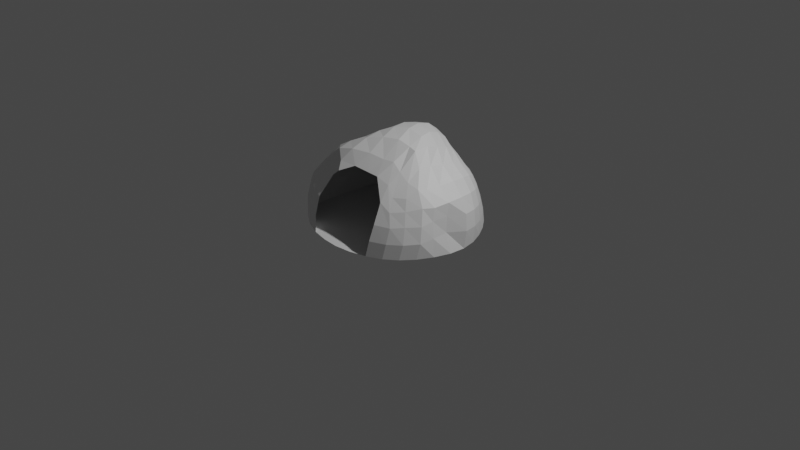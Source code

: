 # Source: Cavern.blend  (saved by Blender 3.6.13; exported with 4.5.12 LTS)
import bpy
from mathutils import Matrix  # noqa: F401  (used for matrix-valued properties, if any)

bpy.ops.wm.read_factory_settings(use_empty=True)
scene = bpy.context.scene
scene.name = 'Scene'

# ---- collections
col_collection = bpy.data.collections.new('Collection'); scene.collection.children.link(col_collection)

# ---- materials (node trees are filled in below, after node groups)
mat_material = bpy.data.materials.new('Material')
mat_material.alpha_threshold = 0.0
mat_material.use_transparent_shadow = False
mat_material.roughness = 0.5
mat_material.line_color = (0.0, 0.0, 0.0, 1.0)

# ---- material node trees
mat_material.use_nodes = True; mat_material.node_tree.nodes.clear()
_N = mat_material.node_tree.nodes; _L = mat_material.node_tree.links
n0 = _N.new('ShaderNodeOutputMaterial'); n0.name = 'Material Output'; n0.location = (300, 300)
n1 = _N.new('ShaderNodeBsdfPrincipled'); n1.name = 'Principled BSDF'; n1.location = (10, 300)
n1.distribution = 'GGX'
n1.subsurface_method = 'RANDOM_WALK_SKIN'
n1.inputs[3].default_value = 1.45
n1.inputs[27].default_value = (0.0, 0.0, 0.0, 1.0)
n1.inputs[28].default_value = 1.0
_L.new(n1.outputs[0], n0.inputs[0])
n0.is_active_output = True

# ---- world
world_world = bpy.data.worlds.new('World'); scene.world = world_world
world_world.use_nodes = True; world_world.node_tree.nodes.clear()
_N = world_world.node_tree.nodes; _L = world_world.node_tree.links
n0 = _N.new('ShaderNodeOutputWorld'); n0.name = 'World Output'; n0.location = (300, 300)
n1 = _N.new('ShaderNodeBackground'); n1.name = 'Background'; n1.location = (10, 300)
n1.inputs[0].default_value = (0.05088, 0.05088, 0.05088, 1.0)
_L.new(n1.outputs[0], n0.inputs[0])
n0.is_active_output = True
world_world.color = (0.05088, 0.05088, 0.05088)
world_world.use_sun_shadow = False
world_world.sun_shadow_jitter_overblur = 0.0

# ---- cameras
cam_camera = bpy.data.cameras.new('Camera')
cam_camera.clip_end = 100.0
cam_camera.ortho_scale = 7.314

# ---- lights
light_light = bpy.data.lights.new('Light', 'POINT')
light_light.transmission_factor = 0.0
light_light.energy = 1000.0
light_light.shadow_soft_size = 0.1
light_light.shadow_maximum_resolution = 0.006
light_light.use_absolute_resolution = True

# ---- meshes
me_cube = bpy.data.meshes.new('Cube')
me_cube.from_pydata([(-0.5021, 0.5181, 0.5221), (0.5346, 0.4992, 0.502), (-0.5101, -0.4349, 0.6237), (0.5821, -0.4567, 0.5657), (-0.5527, 0.5686, 0.4331), (-0.6119, 0.6217, 0.3194), (-0.6482, 0.6467, 0.1945), (-0.65, 0.63, -2.384e-07), (0.6482, -0.6126, -2.384e-07), (0.675, -0.5854, 0.1553), (0.6539, -0.5453, 0.3202), (0.6184, -0.5026, 0.4557), (0.5592, 0.5281, 0.4156), (0.5849, 0.5588, 0.2874), (0.6074, 0.5831, 0.142), (0.6174, 0.593, -2.384e-07), (-0.6002, -0.4512, 0.5148), (-0.7446, -0.5171, 0.3732), (-0.7439, -0.5773, 0.1853), (-0.6957, -0.6203, -2.384e-07), (0.5863, 0.4274, 0.5446), (0.6504, 0.3196, 0.593), (0.6984, 0.1875, 0.627), (0.7117, 0.03617, 0.6384), (0.6873, -0.1216, 0.6297), (0.6554, -0.2573, 0.6222), (0.6282, -0.3488, 0.6401), (-0.4279, 0.5268, 0.5421), (-0.3171, 0.5557, 0.5748), (-0.1674, 0.5988, 0.603), (0.0007341, 0.6124, 0.6089), (0.1651, 0.5951, 0.5945), (0.3191, 0.5653, 0.569), (0.4498, 0.5321, 0.5353), (0.4684, -0.5285, 0.5619), (0.3921, -0.5095, 0.6593), (0.2573, -0.5263, 0.7102), (0.1447, -0.5282, 0.7154), (-0.04721, -0.5361, 0.7277), (-0.2543, -0.5355, 0.7229), (-0.3929, -0.4782, 0.6757), (-0.5432, -0.382, 0.6792), (-0.5485, -0.2903, 0.7274), (-0.504, -0.1601, 0.7277), (-0.4781, -0.004188, 0.6977), (-0.4849, 0.167, 0.6575), (-0.5005, 0.3222, 0.6186), (-0.5105, 0.4468, 0.5779), (-0.4063, 0.4342, 0.6364), (-0.3839, 0.3226, 0.7001), (-0.3603, 0.1901, 0.7582), (-0.3355, 0.03237, 0.8098), (-0.3372, -0.1467, 0.8378), (-0.3695, -0.3086, 0.8283), (-0.3978, -0.4274, 0.7762), (-0.2977, 0.4874, 0.6894), (-0.282, 0.4074, 0.7789), (-0.2655, 0.2878, 0.8415), (-0.2398, 0.117, 0.8947), (-0.1938, -0.078, 0.9256), (-0.1766, -0.27, 0.9073), (-0.1982, -0.4326, 0.8315), (-0.1586, 0.5477, 0.73), (-0.1528, 0.4878, 0.8352), (-0.1509, 0.375, 0.9049), (-0.136, 0.1982, 0.9537), (-0.0634, -0.005315, 0.9837), (0.006731, -0.2165, 0.9522), (0.02527, -0.4084, 0.8458), (0.007384, 0.5612, 0.7407), (0.0124, 0.5029, 0.8511), (0.006677, 0.3963, 0.9329), (0.03253, 0.2225, 0.9835), (0.1144, 0.02501, 1.009), (0.1908, -0.1835, 0.9731), (0.2072, -0.3972, 0.834), (0.175, 0.529, 0.7197), (0.1866, 0.4534, 0.8219), (0.1935, 0.3409, 0.9028), (0.239, 0.1835, 0.964), (0.3112, -0.0006645, 0.9878), (0.3499, -0.1935, 0.9473), (0.3268, -0.3785, 0.8376), (0.3394, 0.4787, 0.677), (0.365, 0.3809, 0.7626), (0.3917, 0.2571, 0.8301), (0.4266, 0.106, 0.8813), (0.4377, -0.04525, 0.9376), (0.4362, -0.2039, 0.9309), (0.4237, -0.3884, 0.7666), (0.4803, 0.4394, 0.6196), (0.524, 0.3268, 0.6846), (0.559, 0.1903, 0.7281), (0.5679, 0.03678, 0.756), (0.5497, -0.1092, 0.7855), (0.5296, -0.2388, 0.7895), (0.5233, -0.3803, 0.686), (0.7183, 0.4658, -2.384e-07), (0.7113, 0.4607, 0.1465), (0.6907, 0.4491, 0.2992), (0.6531, 0.4349, 0.436), (0.8027, 0.3233, -2.384e-07), (0.8045, 0.3261, 0.1597), (0.7847, 0.3251, 0.3223), (0.7361, 0.3217, 0.4702), (0.8668, 0.171, -2.384e-07), (0.8769, 0.181, 0.1748), (0.856, 0.1872, 0.3441), (0.7976, 0.189, 0.4981), (0.8977, 0.009351, -2.384e-07), (0.9116, 0.02432, 0.1853), (0.8907, 0.03588, 0.3553), (0.8233, 0.03948, 0.5087), (0.8854, -0.1597, -2.384e-07), (0.8275, -0.1663, 0.2058), (0.8152, -0.1473, 0.3685), (0.8085, -0.1194, 0.4973), (0.8304, -0.3289, -2.384e-07), (0.8113, -0.3203, 0.1853), (0.7824, -0.3016, 0.3488), (0.7723, -0.2676, 0.4767), (0.7505, -0.4828, -2.384e-07), (0.7763, -0.4572, 0.162), (0.7574, -0.4253, 0.3232), (0.7208, -0.3798, 0.4856), (0.5227, -0.7125, -2.384e-07), (0.5476, -0.6866, 0.1539), (0.5517, -0.6404, 0.3085), (0.5049, -0.5997, 0.4404), (0.3694, -0.7863, -2.384e-07), (0.3931, -0.7607, 0.1582), (0.4074, -0.7091, 0.318), (0.3964, -0.6144, 0.5136), (0.1929, -0.8352, -2.384e-07), (0.3149, -0.5611, 0.6225), (0.01003, -0.8551, -2.384e-07), (-0.1657, -0.8427, -2.384e-07), (-0.2001, -0.6125, 0.6531), (-0.3503, -0.8034, -2.384e-07), (-0.3718, -0.7789, 0.1643), (-0.3798, -0.7168, 0.3517), (-0.31, -0.5917, 0.5682), (-0.5377, -0.726, -2.384e-07), (-0.5776, -0.6866, 0.1777), (-0.587, -0.6217, 0.3675), (-0.472, -0.5317, 0.5302), (-0.5248, 0.694, -2.384e-07), (-0.5224, 0.6923, 0.1627), (-0.4871, 0.6533, 0.2732), (-0.4538, 0.5981, 0.4038), (-0.3643, 0.7528, -2.384e-07), (-0.371, 0.7293, 0.1352), (-0.3475, 0.6839, 0.2667), (-0.3285, 0.6286, 0.4237), (-0.1586, 0.8037, -2.384e-07), (-0.1475, 0.7843, 0.1), (-0.1916, 0.7317, 0.297), (-0.1786, 0.6742, 0.4706), (0.007566, 0.821, -2.384e-07), (0.008211, 0.8012, 0.1337), (-0.008095, 0.7574, 0.3156), (-0.004248, 0.6902, 0.4731), (0.1778, 0.8085, -2.384e-07), (0.1744, 0.7939, 0.1562), (0.168, 0.7513, 0.3167), (0.1625, 0.681, 0.463), (0.3409, 0.7653, -2.384e-07), (0.3359, 0.7519, 0.1505), (0.3239, 0.7125, 0.3048), (0.314, 0.6495, 0.4456), (0.4898, 0.6934, -2.384e-07), (0.4822, 0.6815, 0.1447), (0.4638, 0.648, 0.292), (0.4487, 0.5993, 0.425), (-0.8, -0.4946, -2.384e-07), (-0.8454, -0.4572, 0.1879), (-0.8375, -0.4092, 0.3801), (-0.7027, -0.3668, 0.5415), (-0.8476, -0.3525, -2.384e-07), (-0.8803, -0.3196, 0.1875), (-0.86, -0.2782, 0.3878), (-0.7349, -0.2669, 0.5721), (-0.8506, -0.1762, -2.384e-07), (-0.8628, -0.1405, 0.1937), (-0.8225, -0.1078, 0.3971), (-0.6902, -0.1247, 0.5803), (-0.8351, 0.04295, -2.384e-07), (-0.8289, 0.07461, 0.2097), (-0.7681, 0.089, 0.4022), (-0.6429, 0.05168, 0.5686), (-0.8192, 0.2516, -2.384e-07), (-0.8056, 0.294, 0.233), (-0.7388, 0.2924, 0.4046), (-0.6256, 0.2371, 0.5473), (-0.7915, 0.4199, -2.384e-07), (-0.7818, 0.4612, 0.2379), (-0.725, 0.4548, 0.401), (-0.6238, 0.3935, 0.526), (-0.7374, 0.5434, -2.384e-07), (-0.7329, 0.5746, 0.2232), (-0.6897, 0.5607, 0.3695), (-0.6075, 0.5054, 0.4867)], [], [(48, 49, 56, 55), (49, 50, 57, 56), (50, 51, 58, 57), (51, 52, 59, 58), (52, 53, 60, 59), (53, 54, 61, 60), (55, 56, 63, 62), (56, 57, 64, 63), (57, 58, 65, 64), (58, 59, 66, 65), (59, 60, 67, 66), (60, 61, 68, 67), (62, 63, 70, 69), (63, 64, 71, 70), (64, 65, 72, 71), (65, 66, 73, 72), (66, 67, 74, 73), (67, 68, 75, 74), (69, 70, 77, 76), (70, 71, 78, 77), (71, 72, 79, 78), (72, 73, 80, 79), (73, 74, 81, 80), (74, 75, 82, 81), (76, 77, 84, 83), (77, 78, 85, 84), (78, 79, 86, 85), (79, 80, 87, 86), (80, 81, 88, 87), (81, 82, 89, 88), (83, 84, 91, 90), (84, 85, 92, 91), (85, 86, 93, 92), (86, 87, 94, 93), (87, 88, 95, 94), (88, 89, 96, 95), (0, 47, 48, 27), (47, 46, 49, 48), (46, 45, 50, 49), (45, 44, 51, 50), (44, 43, 52, 51), (43, 42, 53, 52), (42, 41, 54, 53), (41, 2, 40, 54), (54, 40, 39, 61), (61, 39, 38, 68), (68, 38, 37, 75), (75, 37, 36, 82), (82, 36, 35, 89), (89, 35, 34, 96), (96, 34, 3, 26), (95, 96, 26, 25), (94, 95, 25, 24), (93, 94, 24, 23), (92, 93, 23, 22), (91, 92, 22, 21), (90, 91, 21, 20), (33, 90, 20, 1), (32, 83, 90, 33), (31, 76, 83, 32), (30, 69, 76, 31), (29, 62, 69, 30), (28, 55, 62, 29), (27, 48, 55, 28), (97, 98, 102, 101), (98, 99, 103, 102), (99, 100, 104, 103), (101, 102, 106, 105), (102, 103, 107, 106), (103, 104, 108, 107), (105, 106, 110, 109), (106, 107, 111, 110), (107, 108, 112, 111), (109, 110, 114, 113), (110, 111, 115, 114), (111, 112, 116, 115), (113, 114, 118, 117), (114, 115, 119, 118), (115, 116, 120, 119), (117, 118, 122, 121), (118, 119, 123, 122), (119, 120, 124, 123), (15, 14, 98, 97), (14, 13, 99, 98), (13, 12, 100, 99), (12, 1, 20, 100), (100, 20, 21, 104), (104, 21, 22, 108), (108, 22, 23, 112), (112, 23, 24, 116), (116, 24, 25, 120), (120, 25, 26, 124), (124, 26, 3, 11), (123, 124, 11, 10), (122, 123, 10, 9), (121, 122, 9, 8), (125, 126, 130, 129), (126, 127, 131, 130), (127, 128, 132, 131), (138, 139, 143, 142), (139, 140, 144, 143), (140, 141, 145, 144), (8, 9, 126, 125), (9, 10, 127, 126), (10, 11, 128, 127), (11, 3, 34, 128), (128, 34, 35, 132), (132, 35, 36, 134), (137, 38, 39, 141), (141, 39, 40, 145), (145, 40, 2, 16), (144, 145, 16, 17), (143, 144, 17, 18), (142, 143, 18, 19), (146, 147, 151, 150), (147, 148, 152, 151), (148, 149, 153, 152), (150, 151, 155, 154), (151, 152, 156, 155), (152, 153, 157, 156), (154, 155, 159, 158), (155, 156, 160, 159), (156, 157, 161, 160), (158, 159, 163, 162), (159, 160, 164, 163), (160, 161, 165, 164), (162, 163, 167, 166), (163, 164, 168, 167), (164, 165, 169, 168), (166, 167, 171, 170), (167, 168, 172, 171), (168, 169, 173, 172), (7, 6, 147, 146), (6, 5, 148, 147), (5, 4, 149, 148), (4, 0, 27, 149), (149, 27, 28, 153), (153, 28, 29, 157), (157, 29, 30, 161), (161, 30, 31, 165), (165, 31, 32, 169), (169, 32, 33, 173), (173, 33, 1, 12), (172, 173, 12, 13), (171, 172, 13, 14), (170, 171, 14, 15), (174, 175, 179, 178), (175, 176, 180, 179), (176, 177, 181, 180), (178, 179, 183, 182), (179, 180, 184, 183), (180, 181, 185, 184), (182, 183, 187, 186), (183, 184, 188, 187), (184, 185, 189, 188), (186, 187, 191, 190), (187, 188, 192, 191), (188, 189, 193, 192), (190, 191, 195, 194), (191, 192, 196, 195), (192, 193, 197, 196), (97, 101, 105, 109, 113, 117, 121, 8, 125, 129, 133, 135, 136, 138, 142, 19, 174, 178, 182, 186, 190, 194, 198, 7, 146, 150, 154, 158, 162, 166, 170, 15), (194, 195, 199, 198), (195, 196, 200, 199), (196, 197, 201, 200), (19, 18, 175, 174), (18, 17, 176, 175), (17, 16, 177, 176), (16, 2, 41, 177), (177, 41, 42, 181), (181, 42, 43, 185), (185, 43, 44, 189), (189, 44, 45, 193), (193, 45, 46, 197), (197, 46, 47, 201), (201, 47, 0, 4), (200, 201, 4, 5), (199, 200, 5, 6), (198, 199, 6, 7)])
_uv = me_cube.uv_layers.new(name='UVMap')
_uv.uv.foreach_set('vector', [0.6562, 0.5313, 0.6875, 0.5313, 0.6875, 0.5625, 0.6563, 0.5625, 0.6875, 0.5313, 0.7188, 0.5313, 0.7188, 0.5625, 0.6875, 0.5625, 0.7188, 0.5313, 0.75, 0.5313, 0.75, 0.5625, 0.7188, 0.5625, 0.75, 0.5313, 0.7813, 0.5313, 0.7813, 0.5625, 0.75, 0.5625, 0.7813, 0.5313, 0.8125, 0.5313, 0.8125, 0.5625, 0.7813, 0.5625, 0.8125, 0.5313, 0.8438, 0.5313, 0.8438, 0.5625, 0.8125, 0.5625, 0.6563, 0.5625, 0.6875, 0.5625, 0.6875, 0.5938, 0.6563, 0.5938, 0.6875, 0.5625, 0.7188, 0.5625, 0.7187, 0.5938, 0.6875, 0.5938, 0.7188, 0.5625, 0.75, 0.5625, 0.75, 0.5938, 0.7187, 0.5938, 0.75, 0.5625, 0.7813, 0.5625, 0.7813, 0.5938, 0.75, 0.5938, 0.7813, 0.5625, 0.8125, 0.5625, 0.8125, 0.5938, 0.7813, 0.5938, 0.8125, 0.5625, 0.8438, 0.5625, 0.8438, 0.5938, 0.8125, 0.5938, 0.6563, 0.5938, 0.6875, 0.5938, 0.6875, 0.625, 0.6563, 0.625, 0.6875, 0.5938, 0.7187, 0.5938, 0.7188, 0.625, 0.6875, 0.625, 0.7187, 0.5938, 0.75, 0.5938, 0.75, 0.625, 0.7188, 0.625, 0.75, 0.5938, 0.7813, 0.5938, 0.7813, 0.625, 0.75, 0.625, 0.7813, 0.5938, 0.8125, 0.5938, 0.8125, 0.625, 0.7813, 0.625, 0.8125, 0.5938, 0.8438, 0.5938, 0.8438, 0.625, 0.8125, 0.625, 0.6563, 0.625, 0.6875, 0.625, 0.6875, 0.6563, 0.6563, 0.6563, 0.6875, 0.625, 0.7188, 0.625, 0.7187, 0.6563, 0.6875, 0.6563, 0.7188, 0.625, 0.75, 0.625, 0.75, 0.6563, 0.7187, 0.6563, 0.75, 0.625, 0.7813, 0.625, 0.7813, 0.6563, 0.75, 0.6563, 0.7813, 0.625, 0.8125, 0.625, 0.8125, 0.6563, 0.7813, 0.6563, 0.8125, 0.625, 0.8438, 0.625, 0.8438, 0.6562, 0.8125, 0.6563, 0.6563, 0.6563, 0.6875, 0.6563, 0.6875, 0.6875, 0.6562, 0.6875, 0.6875, 0.6563, 0.7187, 0.6563, 0.7188, 0.6875, 0.6875, 0.6875, 0.7187, 0.6563, 0.75, 0.6563, 0.75, 0.6875, 0.7188, 0.6875, 0.75, 0.6563, 0.7813, 0.6563, 0.7813, 0.6875, 0.75, 0.6875, 0.7813, 0.6563, 0.8125, 0.6563, 0.8125, 0.6875, 0.7813, 0.6875, 0.8125, 0.6563, 0.8438, 0.6562, 0.8438, 0.6875, 0.8125, 0.6875, 0.6562, 0.6875, 0.6875, 0.6875, 0.6875, 0.7188, 0.6562, 0.7188, 0.6875, 0.6875, 0.7188, 0.6875, 0.7188, 0.7188, 0.6875, 0.7188, 0.7188, 0.6875, 0.75, 0.6875, 0.75, 0.7188, 0.7188, 0.7188, 0.75, 0.6875, 0.7813, 0.6875, 0.7813, 0.7188, 0.75, 0.7188, 0.7813, 0.6875, 0.8125, 0.6875, 0.8125, 0.7188, 0.7813, 0.7188, 0.8125, 0.6875, 0.8438, 0.6875, 0.8438, 0.7188, 0.8125, 0.7188, 0.625, 0.5, 0.6563, 0.5, 0.6562, 0.5313, 0.625, 0.5313, 0.6563, 0.5, 0.6875, 0.5, 0.6875, 0.5313, 0.6562, 0.5313, 0.6875, 0.5, 0.7188, 0.5, 0.7188, 0.5313, 0.6875, 0.5313, 0.7188, 0.5, 0.75, 0.5, 0.75, 0.5313, 0.7188, 0.5313, 0.75, 0.5, 0.7813, 0.5, 0.7813, 0.5313, 0.75, 0.5313, 0.7813, 0.5, 0.8125, 0.5, 0.8125, 0.5313, 0.7813, 0.5313, 0.8125, 0.5, 0.8438, 0.5, 0.8438, 0.5313, 0.8125, 0.5313, 0.8438, 0.5, 0.875, 0.5, 0.875, 0.5313, 0.8438, 0.5313, 0.8438, 0.5313, 0.875, 0.5313, 0.875, 0.5625, 0.8438, 0.5625, 0.8438, 0.5625, 0.875, 0.5625, 0.875, 0.5938, 0.8438, 0.5938, 0.8438, 0.5938, 0.875, 0.5938, 0.875, 0.625, 0.8438, 0.625, 0.8438, 0.625, 0.875, 0.625, 0.875, 0.6563, 0.8438, 0.6562, 0.8438, 0.6562, 0.875, 0.6563, 0.875, 0.6875, 0.8438, 0.6875, 0.8438, 0.6875, 0.875, 0.6875, 0.875, 0.7188, 0.8438, 0.7188, 0.8438, 0.7188, 0.875, 0.7188, 0.875, 0.75, 0.8438, 0.75, 0.8125, 0.7188, 0.8438, 0.7188, 0.8438, 0.75, 0.8125, 0.75, 0.7813, 0.7188, 0.8125, 0.7188, 0.8125, 0.75, 0.7813, 0.75, 0.75, 0.7188, 0.7813, 0.7188, 0.7813, 0.75, 0.75, 0.75, 0.7188, 0.7188, 0.75, 0.7188, 0.75, 0.75, 0.7188, 0.75, 0.6875, 0.7188, 0.7188, 0.7188, 0.7188, 0.75, 0.6875, 0.75, 0.6562, 0.7188, 0.6875, 0.7188, 0.6875, 0.75, 0.6563, 0.75, 0.625, 0.7188, 0.6562, 0.7188, 0.6563, 0.75, 0.625, 0.75, 0.625, 0.6875, 0.6562, 0.6875, 0.6562, 0.7188, 0.625, 0.7188, 0.625, 0.6563, 0.6563, 0.6563, 0.6562, 0.6875, 0.625, 0.6875, 0.625, 0.625, 0.6563, 0.625, 0.6563, 0.6563, 0.625, 0.6563, 0.625, 0.5938, 0.6563, 0.5938, 0.6563, 0.625, 0.625, 0.625, 0.625, 0.5625, 0.6563, 0.5625, 0.6563, 0.5938, 0.625, 0.5938, 0.625, 0.5313, 0.6562, 0.5313, 0.6563, 0.5625, 0.625, 0.5625, 0.5, 0.7813, 0.5313, 0.7813, 0.5312, 0.8125, 0.5, 0.8125, 0.5313, 0.7813, 0.5625, 0.7812, 0.5625, 0.8125, 0.5312, 0.8125, 0.5625, 0.7812, 0.5938, 0.7812, 0.5938, 0.8125, 0.5625, 0.8125, 0.5, 0.8125, 0.5312, 0.8125, 0.5313, 0.8438, 0.5, 0.8438, 0.5312, 0.8125, 0.5625, 0.8125, 0.5625, 0.8438, 0.5313, 0.8438, 0.5625, 0.8125, 0.5938, 0.8125, 0.5938, 0.8438, 0.5625, 0.8438, 0.5, 0.8438, 0.5313, 0.8438, 0.5312, 0.875, 0.5, 0.875, 0.5313, 0.8438, 0.5625, 0.8438, 0.5625, 0.875, 0.5312, 0.875, 0.5625, 0.8438, 0.5938, 0.8438, 0.5938, 0.875, 0.5625, 0.875, 0.5, 0.875, 0.5312, 0.875, 0.5313, 0.9063, 0.5, 0.9063, 0.5312, 0.875, 0.5625, 0.875, 0.5625, 0.9063, 0.5313, 0.9063, 0.5625, 0.875, 0.5938, 0.875, 0.5938, 0.9063, 0.5625, 0.9063, 0.5, 0.9063, 0.5313, 0.9063, 0.5312, 0.9375, 0.5, 0.9375, 0.5313, 0.9063, 0.5625, 0.9063, 0.5625, 0.9375, 0.5312, 0.9375, 0.5625, 0.9063, 0.5938, 0.9063, 0.5938, 0.9375, 0.5625, 0.9375, 0.5, 0.9375, 0.5312, 0.9375, 0.5313, 0.9688, 0.5, 0.9688, 0.5312, 0.9375, 0.5625, 0.9375, 0.5625, 0.9688, 0.5313, 0.9688, 0.5625, 0.9375, 0.5938, 0.9375, 0.5938, 0.9688, 0.5625, 0.9688, 0.5, 0.75, 0.5312, 0.75, 0.5313, 0.7813, 0.5, 0.7813, 0.5312, 0.75, 0.5625, 0.75, 0.5625, 0.7812, 0.5313, 0.7813, 0.5625, 0.75, 0.5938, 0.75, 0.5938, 0.7812, 0.5625, 0.7812, 0.5938, 0.75, 0.625, 0.75, 0.625, 0.7813, 0.5938, 0.7812, 0.5938, 0.7812, 0.625, 0.7813, 0.625, 0.8125, 0.5938, 0.8125, 0.5938, 0.8125, 0.625, 0.8125, 0.625, 0.8438, 0.5938, 0.8438, 0.5938, 0.8438, 0.625, 0.8438, 0.625, 0.875, 0.5938, 0.875, 0.5938, 0.875, 0.625, 0.875, 0.625, 0.9063, 0.5938, 0.9063, 0.5938, 0.9063, 0.625, 0.9063, 0.625, 0.9375, 0.5938, 0.9375, 0.5938, 0.9375, 0.625, 0.9375, 0.625, 0.9688, 0.5938, 0.9688, 0.5938, 0.9688, 0.625, 0.9688, 0.625, 1.0, 0.5938, 1.0, 0.5625, 0.9688, 0.5938, 0.9688, 0.5938, 1.0, 0.5625, 1.0, 0.5313, 0.9688, 0.5625, 0.9688, 0.5625, 1.0, 0.5313, 1.0, 0.5, 0.9688, 0.5313, 0.9688, 0.5313, 1.0, 0.5, 1.0, 0.5, 0.03125, 0.5312, 0.03125, 0.5312, 0.0625, 0.5, 0.0625, 0.5312, 0.03125, 0.5625, 0.03125, 0.5625, 0.0625, 0.5312, 0.0625, 0.5625, 0.03125, 0.5938, 0.03125, 0.5938, 0.0625, 0.5625, 0.0625, 0.5, 0.1875, 0.5312, 0.1875, 0.5313, 0.2188, 0.5, 0.2188, 0.5312, 0.1875, 0.5625, 0.1875, 0.5625, 0.2188, 0.5313, 0.2188, 0.5625, 0.1875, 0.5938, 0.1875, 0.5938, 0.2188, 0.5625, 0.2188, 0.5, 0.0, 0.5313, 0.0, 0.5312, 0.03125, 0.5, 0.03125, 0.5313, 0.0, 0.5625, 0.0, 0.5625, 0.03125, 0.5312, 0.03125, 0.5625, 0.0, 0.5938, 0.0, 0.5938, 0.03125, 0.5625, 0.03125, 0.5938, 0.0, 0.625, 0.0, 0.625, 0.03125, 0.5938, 0.03125, 0.5938, 0.03125, 0.625, 0.03125, 0.625, 0.0625, 0.5938, 0.0625, 0.5938, 0.0625, 0.625, 0.0625, 0.625, 0.09375, 0.5938, 0.09375, 0.5938, 0.1562, 0.625, 0.1563, 0.625, 0.1875, 0.5938, 0.1875, 0.5938, 0.1875, 0.625, 0.1875, 0.625, 0.2188, 0.5938, 0.2188, 0.5938, 0.2188, 0.625, 0.2188, 0.625, 0.25, 0.5938, 0.25, 0.5625, 0.2188, 0.5938, 0.2188, 0.5938, 0.25, 0.5625, 0.25, 0.5313, 0.2188, 0.5625, 0.2188, 0.5625, 0.25, 0.5312, 0.25, 0.5, 0.2188, 0.5313, 0.2188, 0.5312, 0.25, 0.5, 0.25, 0.5, 0.5313, 0.5313, 0.5313, 0.5312, 0.5625, 0.5, 0.5625, 0.5313, 0.5313, 0.5625, 0.5313, 0.5625, 0.5625, 0.5312, 0.5625, 0.5625, 0.5313, 0.5938, 0.5313, 0.5938, 0.5625, 0.5625, 0.5625, 0.5, 0.5625, 0.5312, 0.5625, 0.5313, 0.5938, 0.5, 0.5938, 0.5312, 0.5625, 0.5625, 0.5625, 0.5625, 0.5938, 0.5313, 0.5938, 0.5625, 0.5625, 0.5938, 0.5625, 0.5938, 0.5938, 0.5625, 0.5938, 0.5, 0.5938, 0.5313, 0.5938, 0.5312, 0.625, 0.5, 0.625, 0.5313, 0.5938, 0.5625, 0.5938, 0.5625, 0.625, 0.5312, 0.625, 0.5625, 0.5938, 0.5938, 0.5938, 0.5938, 0.625, 0.5625, 0.625, 0.5, 0.625, 0.5312, 0.625, 0.5313, 0.6563, 0.5, 0.6563, 0.5312, 0.625, 0.5625, 0.625, 0.5625, 0.6563, 0.5313, 0.6563, 0.5625, 0.625, 0.5938, 0.625, 0.5938, 0.6563, 0.5625, 0.6563, 0.5, 0.6563, 0.5313, 0.6563, 0.5312, 0.6875, 0.5, 0.6875, 0.5313, 0.6563, 0.5625, 0.6563, 0.5625, 0.6875, 0.5312, 0.6875, 0.5625, 0.6563, 0.5938, 0.6563, 0.5938, 0.6875, 0.5625, 0.6875, 0.5, 0.6875, 0.5312, 0.6875, 0.5313, 0.7187, 0.5, 0.7188, 0.5312, 0.6875, 0.5625, 0.6875, 0.5625, 0.7188, 0.5313, 0.7187, 0.5625, 0.6875, 0.5938, 0.6875, 0.5938, 0.7188, 0.5625, 0.7188, 0.5, 0.5, 0.5312, 0.5, 0.5313, 0.5313, 0.5, 0.5313, 0.5312, 0.5, 0.5625, 0.5, 0.5625, 0.5313, 0.5313, 0.5313, 0.5625, 0.5, 0.5938, 0.5, 0.5938, 0.5313, 0.5625, 0.5313, 0.5938, 0.5, 0.625, 0.5, 0.625, 0.5313, 0.5938, 0.5313, 0.5938, 0.5313, 0.625, 0.5313, 0.625, 0.5625, 0.5938, 0.5625, 0.5938, 0.5625, 0.625, 0.5625, 0.625, 0.5938, 0.5938, 0.5938, 0.5938, 0.5938, 0.625, 0.5938, 0.625, 0.625, 0.5938, 0.625, 0.5938, 0.625, 0.625, 0.625, 0.625, 0.6563, 0.5938, 0.6563, 0.5938, 0.6563, 0.625, 0.6563, 0.625, 0.6875, 0.5938, 0.6875, 0.5938, 0.6875, 0.625, 0.6875, 0.625, 0.7188, 0.5938, 0.7188, 0.5938, 0.7188, 0.625, 0.7188, 0.625, 0.75, 0.5938, 0.75, 0.5625, 0.7188, 0.5938, 0.7188, 0.5938, 0.75, 0.5625, 0.75, 0.5313, 0.7187, 0.5625, 0.7188, 0.5625, 0.75, 0.5312, 0.75, 0.5, 0.7188, 0.5313, 0.7187, 0.5312, 0.75, 0.5, 0.75, 0.5, 0.2813, 0.5313, 0.2813, 0.5312, 0.3125, 0.5, 0.3125, 0.5313, 0.2813, 0.5625, 0.2813, 0.5625, 0.3125, 0.5312, 0.3125, 0.5625, 0.2813, 0.5938, 0.2813, 0.5938, 0.3125, 0.5625, 0.3125, 0.5, 0.3125, 0.5312, 0.3125, 0.5313, 0.3438, 0.5, 0.3438, 0.5312, 0.3125, 0.5625, 0.3125, 0.5625, 0.3438, 0.5313, 0.3438, 0.5625, 0.3125, 0.5938, 0.3125, 0.5938, 0.3438, 0.5625, 0.3438, 0.5, 0.3438, 0.5313, 0.3438, 0.5312, 0.375, 0.5, 0.375, 0.5313, 0.3438, 0.5625, 0.3438, 0.5625, 0.375, 0.5312, 0.375, 0.5625, 0.3438, 0.5938, 0.3438, 0.5938, 0.375, 0.5625, 0.375, 0.5, 0.375, 0.5312, 0.375, 0.5313, 0.4063, 0.5, 0.4063, 0.5312, 0.375, 0.5625, 0.375, 0.5625, 0.4063, 0.5313, 0.4063, 0.5625, 0.375, 0.5938, 0.375, 0.5938, 0.4063, 0.5625, 0.4063, 0.5, 0.4063, 0.5313, 0.4063, 0.5312, 0.4375, 0.5, 0.4375, 0.5313, 0.4063, 0.5625, 0.4063, 0.5625, 0.4375, 0.5312, 0.4375, 0.5625, 0.4063, 0.5938, 0.4063, 0.5938, 0.4375, 0.5625, 0.4375, 0.5, 0.7813, 0.5, 0.8125, 0.5, 0.8438, 0.5, 0.875, 0.5, 0.9063, 0.5, 0.9375, 0.5, 0.9688, 0.5, 1.0, 0.5, 0.03125, 0.5, 0.0625, 0.5, 0.09375, 0.5, 0.125, 0.5, 0.1562, 0.5, 0.1875, 0.5, 0.2188, 0.5, 0.25, 0.5, 0.2813, 0.5, 0.3125, 0.5, 0.3438, 0.5, 0.375, 0.5, 0.4063, 0.5, 0.4375, 0.5, 0.4688, 0.5, 0.5, 0.5, 0.5313, 0.5, 0.5625, 0.5, 0.5938, 0.5, 0.625, 0.5, 0.6563, 0.5, 0.6875, 0.5, 0.7188, 0.5, 0.75, 0.5, 0.4375, 0.5312, 0.4375, 0.5313, 0.4688, 0.5, 0.4688, 0.5312, 0.4375, 0.5625, 0.4375, 0.5625, 0.4688, 0.5313, 0.4688, 0.5625, 0.4375, 0.5938, 0.4375, 0.5938, 0.4687, 0.5625, 0.4688, 0.5, 0.25, 0.5312, 0.25, 0.5313, 0.2813, 0.5, 0.2813, 0.5312, 0.25, 0.5625, 0.25, 0.5625, 0.2813, 0.5313, 0.2813, 0.5625, 0.25, 0.5938, 0.25, 0.5938, 0.2813, 0.5625, 0.2813, 0.5938, 0.25, 0.625, 0.25, 0.625, 0.2813, 0.5938, 0.2813, 0.5938, 0.2813, 0.625, 0.2813, 0.625, 0.3125, 0.5938, 0.3125, 0.5938, 0.3125, 0.625, 0.3125, 0.625, 0.3438, 0.5938, 0.3438, 0.5938, 0.3438, 0.625, 0.3438, 0.625, 0.375, 0.5938, 0.375, 0.5938, 0.375, 0.625, 0.375, 0.625, 0.4063, 0.5938, 0.4063, 0.5938, 0.4063, 0.625, 0.4063, 0.625, 0.4375, 0.5938, 0.4375, 0.5938, 0.4375, 0.625, 0.4375, 0.625, 0.4688, 0.5938, 0.4687, 0.5938, 0.4687, 0.625, 0.4688, 0.625, 0.5, 0.5938, 0.5, 0.5625, 0.4688, 0.5938, 0.4687, 0.5938, 0.5, 0.5625, 0.5, 0.5313, 0.4688, 0.5625, 0.4688, 0.5625, 0.5, 0.5312, 0.5, 0.5, 0.4688, 0.5313, 0.4688, 0.5312, 0.5, 0.5, 0.5])
me_cube.materials.append(mat_material)
me_cube.use_mirror_vertex_groups = False
me_cube.update()

# ---- objects
ob_cube = bpy.data.objects.new('Cube', me_cube)
ob_light = bpy.data.objects.new('Light', light_light)
ob_camera = bpy.data.objects.new('Camera', cam_camera)

# ---- transforms, parenting, visibility, modifiers, constraints
ob_cube.location = (0.0, 0.0, 0.0)
ob_cube.lock_rotations_4d = False
ob_cube.empty_display_type = 'ARROWS'
ob_cube.lineart.crease_threshold = 0.0
ob_light.location = (4.076, 1.005, 5.904)
ob_light.rotation_euler = (0.6503, 0.05522, 1.866)
ob_light.lock_rotations_4d = False
ob_light.empty_display_type = 'ARROWS'
ob_light.color = (0.0, 0.0, 0.0, 0.0)
ob_light.lineart.crease_threshold = 0.0
ob_camera.location = (7.359, -6.926, 4.958)
ob_camera.rotation_euler = (1.109, 0.0, 0.8149)
ob_camera.lock_rotations_4d = False
ob_camera.empty_display_type = 'ARROWS'
ob_camera.color = (0.0, 0.0, 0.0, 0.0)
ob_camera.display_type = 'WIRE'
ob_camera.lineart.crease_threshold = 0.0

# ---- collection membership
col_collection.objects.link(ob_cube)
col_collection.objects.link(ob_light)
col_collection.objects.link(ob_camera)

# ---- scene / render settings (as saved in the file)
scene.camera = ob_camera
scene.frame_start = 1; scene.frame_end = 250; scene.frame_set(1)
scene.render.engine = 'BLENDER_EEVEE_NEXT'
scene.cycles.sampling_pattern = 'TABULATED_SOBOL'
scene.view_settings.view_transform = 'Filmic'
bpy.context.view_layer.update()
